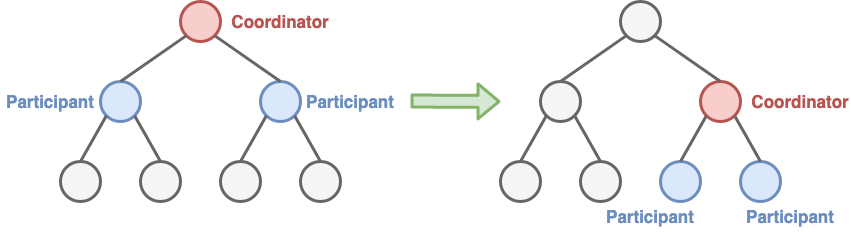

The diagram above was exported from draw.io. Its source (the exported page's mxGraphModel, read from the mxfile embedded in the PNG):
<mxGraphModel dx="1295" dy="688" grid="1" gridSize="10" guides="1" tooltips="1" connect="1" arrows="1" fold="1" page="1" pageScale="1" pageWidth="1920" pageHeight="1200" math="0" shadow="0">
  <root>
    <mxCell id="0" />
    <mxCell id="1" parent="0" />
    <mxCell id="ZRouXzPjKELf-mN-v4YL-1" value="" style="ellipse;whiteSpace=wrap;html=1;aspect=fixed;strokeWidth=3;fillColor=#f8cecc;strokeColor=#b85450;" vertex="1" parent="1">
      <mxGeometry x="280" y="120" width="40" height="40" as="geometry" />
    </mxCell>
    <mxCell id="ZRouXzPjKELf-mN-v4YL-2" value="" style="ellipse;whiteSpace=wrap;html=1;aspect=fixed;strokeWidth=3;fillColor=#dae8fc;strokeColor=#6c8ebf;" vertex="1" parent="1">
      <mxGeometry x="200" y="200" width="40" height="40" as="geometry" />
    </mxCell>
    <mxCell id="ZRouXzPjKELf-mN-v4YL-3" value="" style="ellipse;whiteSpace=wrap;html=1;aspect=fixed;strokeWidth=3;fillColor=#dae8fc;strokeColor=#6c8ebf;" vertex="1" parent="1">
      <mxGeometry x="360" y="200" width="40" height="40" as="geometry" />
    </mxCell>
    <mxCell id="ZRouXzPjKELf-mN-v4YL-4" value="" style="ellipse;whiteSpace=wrap;html=1;aspect=fixed;strokeWidth=3;fillColor=#f5f5f5;strokeColor=#666666;fontColor=#333333;" vertex="1" parent="1">
      <mxGeometry x="160" y="280" width="40" height="40" as="geometry" />
    </mxCell>
    <mxCell id="ZRouXzPjKELf-mN-v4YL-5" value="" style="ellipse;whiteSpace=wrap;html=1;aspect=fixed;strokeWidth=3;fillColor=#f5f5f5;strokeColor=#666666;fontColor=#333333;" vertex="1" parent="1">
      <mxGeometry x="240" y="280" width="40" height="40" as="geometry" />
    </mxCell>
    <mxCell id="ZRouXzPjKELf-mN-v4YL-6" value="" style="ellipse;whiteSpace=wrap;html=1;aspect=fixed;strokeWidth=3;fillColor=#f5f5f5;strokeColor=#666666;fontColor=#333333;" vertex="1" parent="1">
      <mxGeometry x="320" y="280" width="40" height="40" as="geometry" />
    </mxCell>
    <mxCell id="ZRouXzPjKELf-mN-v4YL-7" value="" style="ellipse;whiteSpace=wrap;html=1;aspect=fixed;strokeWidth=3;fillColor=#f5f5f5;strokeColor=#666666;fontColor=#333333;" vertex="1" parent="1">
      <mxGeometry x="400" y="280" width="40" height="40" as="geometry" />
    </mxCell>
    <mxCell id="ZRouXzPjKELf-mN-v4YL-8" value="" style="endArrow=none;html=1;entryX=0;entryY=1;entryDx=0;entryDy=0;exitX=0.5;exitY=0;exitDx=0;exitDy=0;strokeWidth=3;fillColor=#f5f5f5;strokeColor=#666666;" edge="1" parent="1" source="ZRouXzPjKELf-mN-v4YL-2" target="ZRouXzPjKELf-mN-v4YL-1">
      <mxGeometry width="50" height="50" relative="1" as="geometry">
        <mxPoint x="630" y="400" as="sourcePoint" />
        <mxPoint x="680" y="350" as="targetPoint" />
      </mxGeometry>
    </mxCell>
    <mxCell id="ZRouXzPjKELf-mN-v4YL-9" value="" style="endArrow=none;html=1;strokeWidth=3;entryX=1;entryY=1;entryDx=0;entryDy=0;exitX=0.5;exitY=0;exitDx=0;exitDy=0;fillColor=#f5f5f5;strokeColor=#666666;" edge="1" parent="1" source="ZRouXzPjKELf-mN-v4YL-3" target="ZRouXzPjKELf-mN-v4YL-1">
      <mxGeometry width="50" height="50" relative="1" as="geometry">
        <mxPoint x="630" y="400" as="sourcePoint" />
        <mxPoint x="680" y="350" as="targetPoint" />
      </mxGeometry>
    </mxCell>
    <mxCell id="ZRouXzPjKELf-mN-v4YL-10" value="" style="endArrow=none;html=1;strokeWidth=3;exitX=0;exitY=1;exitDx=0;exitDy=0;entryX=0.5;entryY=0;entryDx=0;entryDy=0;fillColor=#f5f5f5;strokeColor=#666666;" edge="1" parent="1" source="ZRouXzPjKELf-mN-v4YL-2" target="ZRouXzPjKELf-mN-v4YL-4">
      <mxGeometry width="50" height="50" relative="1" as="geometry">
        <mxPoint x="630" y="400" as="sourcePoint" />
        <mxPoint x="680" y="350" as="targetPoint" />
      </mxGeometry>
    </mxCell>
    <mxCell id="ZRouXzPjKELf-mN-v4YL-11" value="" style="endArrow=none;html=1;strokeWidth=3;exitX=1;exitY=1;exitDx=0;exitDy=0;entryX=0.5;entryY=0;entryDx=0;entryDy=0;fillColor=#f5f5f5;strokeColor=#666666;" edge="1" parent="1" source="ZRouXzPjKELf-mN-v4YL-2" target="ZRouXzPjKELf-mN-v4YL-5">
      <mxGeometry width="50" height="50" relative="1" as="geometry">
        <mxPoint x="630" y="400" as="sourcePoint" />
        <mxPoint x="680" y="350" as="targetPoint" />
      </mxGeometry>
    </mxCell>
    <mxCell id="ZRouXzPjKELf-mN-v4YL-12" value="" style="endArrow=none;html=1;strokeWidth=3;entryX=0;entryY=1;entryDx=0;entryDy=0;exitX=0.5;exitY=0;exitDx=0;exitDy=0;fillColor=#f5f5f5;strokeColor=#666666;" edge="1" parent="1" source="ZRouXzPjKELf-mN-v4YL-6" target="ZRouXzPjKELf-mN-v4YL-3">
      <mxGeometry width="50" height="50" relative="1" as="geometry">
        <mxPoint x="630" y="400" as="sourcePoint" />
        <mxPoint x="680" y="350" as="targetPoint" />
      </mxGeometry>
    </mxCell>
    <mxCell id="ZRouXzPjKELf-mN-v4YL-13" value="" style="endArrow=none;html=1;strokeWidth=3;entryX=1;entryY=1;entryDx=0;entryDy=0;exitX=0.5;exitY=0;exitDx=0;exitDy=0;fillColor=#f5f5f5;strokeColor=#666666;" edge="1" parent="1" source="ZRouXzPjKELf-mN-v4YL-7" target="ZRouXzPjKELf-mN-v4YL-3">
      <mxGeometry width="50" height="50" relative="1" as="geometry">
        <mxPoint x="630" y="400" as="sourcePoint" />
        <mxPoint x="680" y="350" as="targetPoint" />
      </mxGeometry>
    </mxCell>
    <mxCell id="ZRouXzPjKELf-mN-v4YL-14" value="&lt;font style=&quot;font-size: 17px&quot; color=&quot;#b85450&quot;&gt;&lt;b&gt;Coordinator&lt;/b&gt;&lt;/font&gt;" style="text;html=1;strokeColor=none;fillColor=none;align=center;verticalAlign=middle;whiteSpace=wrap;rounded=0;" vertex="1" parent="1">
      <mxGeometry x="330" y="125" width="100" height="30" as="geometry" />
    </mxCell>
    <mxCell id="ZRouXzPjKELf-mN-v4YL-15" value="&lt;font style=&quot;font-size: 17px&quot; color=&quot;#6c8ebf&quot;&gt;&lt;b&gt;Participant&lt;/b&gt;&lt;/font&gt;" style="text;html=1;strokeColor=none;fillColor=none;align=center;verticalAlign=middle;whiteSpace=wrap;rounded=0;" vertex="1" parent="1">
      <mxGeometry x="400" y="205" width="100" height="30" as="geometry" />
    </mxCell>
    <mxCell id="ZRouXzPjKELf-mN-v4YL-16" value="&lt;font style=&quot;font-size: 17px&quot; color=&quot;#6c8ebf&quot;&gt;&lt;b&gt;Participant&lt;/b&gt;&lt;/font&gt;" style="text;html=1;strokeColor=none;fillColor=none;align=center;verticalAlign=middle;whiteSpace=wrap;rounded=0;" vertex="1" parent="1">
      <mxGeometry x="100" y="205" width="100" height="30" as="geometry" />
    </mxCell>
    <mxCell id="ZRouXzPjKELf-mN-v4YL-17" value="" style="ellipse;whiteSpace=wrap;html=1;aspect=fixed;strokeWidth=3;fillColor=#f5f5f5;strokeColor=#666666;fontColor=#333333;" vertex="1" parent="1">
      <mxGeometry x="720" y="120" width="40" height="40" as="geometry" />
    </mxCell>
    <mxCell id="ZRouXzPjKELf-mN-v4YL-18" value="" style="ellipse;whiteSpace=wrap;html=1;aspect=fixed;strokeWidth=3;fillColor=#f5f5f5;strokeColor=#666666;fontColor=#333333;" vertex="1" parent="1">
      <mxGeometry x="640" y="200" width="40" height="40" as="geometry" />
    </mxCell>
    <mxCell id="ZRouXzPjKELf-mN-v4YL-19" value="" style="ellipse;whiteSpace=wrap;html=1;aspect=fixed;strokeWidth=3;fillColor=#f8cecc;strokeColor=#b85450;" vertex="1" parent="1">
      <mxGeometry x="800" y="200" width="40" height="40" as="geometry" />
    </mxCell>
    <mxCell id="ZRouXzPjKELf-mN-v4YL-20" value="" style="ellipse;whiteSpace=wrap;html=1;aspect=fixed;strokeWidth=3;fillColor=#f5f5f5;strokeColor=#666666;fontColor=#333333;" vertex="1" parent="1">
      <mxGeometry x="600" y="280" width="40" height="40" as="geometry" />
    </mxCell>
    <mxCell id="ZRouXzPjKELf-mN-v4YL-21" value="" style="ellipse;whiteSpace=wrap;html=1;aspect=fixed;strokeWidth=3;fillColor=#f5f5f5;strokeColor=#666666;fontColor=#333333;" vertex="1" parent="1">
      <mxGeometry x="680" y="280" width="40" height="40" as="geometry" />
    </mxCell>
    <mxCell id="ZRouXzPjKELf-mN-v4YL-22" value="" style="ellipse;whiteSpace=wrap;html=1;aspect=fixed;strokeWidth=3;fillColor=#dae8fc;strokeColor=#6c8ebf;" vertex="1" parent="1">
      <mxGeometry x="760" y="280" width="40" height="40" as="geometry" />
    </mxCell>
    <mxCell id="ZRouXzPjKELf-mN-v4YL-23" value="" style="ellipse;whiteSpace=wrap;html=1;aspect=fixed;strokeWidth=3;fillColor=#dae8fc;strokeColor=#6c8ebf;" vertex="1" parent="1">
      <mxGeometry x="840" y="280" width="40" height="40" as="geometry" />
    </mxCell>
    <mxCell id="ZRouXzPjKELf-mN-v4YL-24" value="" style="endArrow=none;html=1;entryX=0;entryY=1;entryDx=0;entryDy=0;exitX=0.5;exitY=0;exitDx=0;exitDy=0;strokeWidth=3;fillColor=#f5f5f5;strokeColor=#666666;" edge="1" parent="1" source="ZRouXzPjKELf-mN-v4YL-18" target="ZRouXzPjKELf-mN-v4YL-17">
      <mxGeometry width="50" height="50" relative="1" as="geometry">
        <mxPoint x="1070" y="400" as="sourcePoint" />
        <mxPoint x="1120" y="350" as="targetPoint" />
      </mxGeometry>
    </mxCell>
    <mxCell id="ZRouXzPjKELf-mN-v4YL-25" value="" style="endArrow=none;html=1;strokeWidth=3;entryX=1;entryY=1;entryDx=0;entryDy=0;exitX=0.5;exitY=0;exitDx=0;exitDy=0;fillColor=#f5f5f5;strokeColor=#666666;" edge="1" parent="1" source="ZRouXzPjKELf-mN-v4YL-19" target="ZRouXzPjKELf-mN-v4YL-17">
      <mxGeometry width="50" height="50" relative="1" as="geometry">
        <mxPoint x="1070" y="400" as="sourcePoint" />
        <mxPoint x="1120" y="350" as="targetPoint" />
      </mxGeometry>
    </mxCell>
    <mxCell id="ZRouXzPjKELf-mN-v4YL-26" value="" style="endArrow=none;html=1;strokeWidth=3;exitX=0;exitY=1;exitDx=0;exitDy=0;entryX=0.5;entryY=0;entryDx=0;entryDy=0;fillColor=#f5f5f5;strokeColor=#666666;" edge="1" parent="1" source="ZRouXzPjKELf-mN-v4YL-18" target="ZRouXzPjKELf-mN-v4YL-20">
      <mxGeometry width="50" height="50" relative="1" as="geometry">
        <mxPoint x="1070" y="400" as="sourcePoint" />
        <mxPoint x="1120" y="350" as="targetPoint" />
      </mxGeometry>
    </mxCell>
    <mxCell id="ZRouXzPjKELf-mN-v4YL-27" value="" style="endArrow=none;html=1;strokeWidth=3;exitX=1;exitY=1;exitDx=0;exitDy=0;entryX=0.5;entryY=0;entryDx=0;entryDy=0;fillColor=#f5f5f5;strokeColor=#666666;" edge="1" parent="1" source="ZRouXzPjKELf-mN-v4YL-18" target="ZRouXzPjKELf-mN-v4YL-21">
      <mxGeometry width="50" height="50" relative="1" as="geometry">
        <mxPoint x="1070" y="400" as="sourcePoint" />
        <mxPoint x="1120" y="350" as="targetPoint" />
      </mxGeometry>
    </mxCell>
    <mxCell id="ZRouXzPjKELf-mN-v4YL-28" value="" style="endArrow=none;html=1;strokeWidth=3;entryX=0;entryY=1;entryDx=0;entryDy=0;exitX=0.5;exitY=0;exitDx=0;exitDy=0;fillColor=#f5f5f5;strokeColor=#666666;" edge="1" parent="1" source="ZRouXzPjKELf-mN-v4YL-22" target="ZRouXzPjKELf-mN-v4YL-19">
      <mxGeometry width="50" height="50" relative="1" as="geometry">
        <mxPoint x="1070" y="400" as="sourcePoint" />
        <mxPoint x="1120" y="350" as="targetPoint" />
      </mxGeometry>
    </mxCell>
    <mxCell id="ZRouXzPjKELf-mN-v4YL-29" value="" style="endArrow=none;html=1;strokeWidth=3;entryX=1;entryY=1;entryDx=0;entryDy=0;exitX=0.5;exitY=0;exitDx=0;exitDy=0;fillColor=#f5f5f5;strokeColor=#666666;" edge="1" parent="1" source="ZRouXzPjKELf-mN-v4YL-23" target="ZRouXzPjKELf-mN-v4YL-19">
      <mxGeometry width="50" height="50" relative="1" as="geometry">
        <mxPoint x="1070" y="400" as="sourcePoint" />
        <mxPoint x="1120" y="350" as="targetPoint" />
      </mxGeometry>
    </mxCell>
    <mxCell id="ZRouXzPjKELf-mN-v4YL-30" value="&lt;font style=&quot;font-size: 17px&quot; color=&quot;#b85450&quot;&gt;&lt;b&gt;Coordinator&lt;/b&gt;&lt;/font&gt;" style="text;html=1;strokeColor=none;fillColor=none;align=center;verticalAlign=middle;whiteSpace=wrap;rounded=0;" vertex="1" parent="1">
      <mxGeometry x="850" y="205" width="100" height="30" as="geometry" />
    </mxCell>
    <mxCell id="ZRouXzPjKELf-mN-v4YL-31" value="&lt;font style=&quot;font-size: 17px&quot; color=&quot;#6c8ebf&quot;&gt;&lt;b&gt;Participant&lt;/b&gt;&lt;/font&gt;" style="text;html=1;strokeColor=none;fillColor=none;align=center;verticalAlign=middle;whiteSpace=wrap;rounded=0;" vertex="1" parent="1">
      <mxGeometry x="840" y="320" width="100" height="30" as="geometry" />
    </mxCell>
    <mxCell id="ZRouXzPjKELf-mN-v4YL-32" value="&lt;font style=&quot;font-size: 17px&quot; color=&quot;#6c8ebf&quot;&gt;&lt;b&gt;Participant&lt;/b&gt;&lt;/font&gt;" style="text;html=1;strokeColor=none;fillColor=none;align=center;verticalAlign=middle;whiteSpace=wrap;rounded=0;" vertex="1" parent="1">
      <mxGeometry x="700" y="320" width="100" height="30" as="geometry" />
    </mxCell>
    <mxCell id="ZRouXzPjKELf-mN-v4YL-33" value="" style="shape=flexArrow;endArrow=classic;html=1;strokeWidth=3;fillColor=#d5e8d4;strokeColor=#82b366;" edge="1" parent="1">
      <mxGeometry width="50" height="50" relative="1" as="geometry">
        <mxPoint x="510" y="219.5" as="sourcePoint" />
        <mxPoint x="600" y="220" as="targetPoint" />
      </mxGeometry>
    </mxCell>
  </root>
</mxGraphModel>